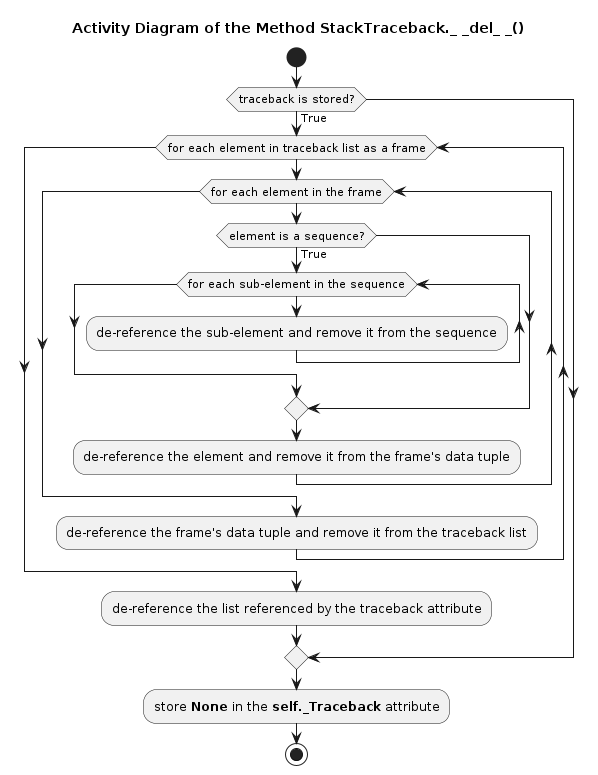

The diagram above was rendered by PlantUML. Its source (embedded in the PNG):
@startuml traceback_stacktraceback_del

title Activity Diagram of the Method StackTraceback._ _del_ _()

start

if (traceback is stored?) then (True)
    while (for each element in traceback list as a frame)
        while (for each element in the frame)
            if (element is a sequence?) then (True)
                while (for each sub-element in the sequence)
                    :de-reference the sub-element and remove it from the sequence;
                end while
            endif

            :de-reference the element and remove it from the frame's data tuple;
        end while

        :de-reference the frame's data tuple and remove it from the traceback list;
    end while

    :de-reference the list referenced by the traceback attribute;
endif

:store <b>None</b> in the <b>self._Traceback</b> attribute;

stop

@enduml